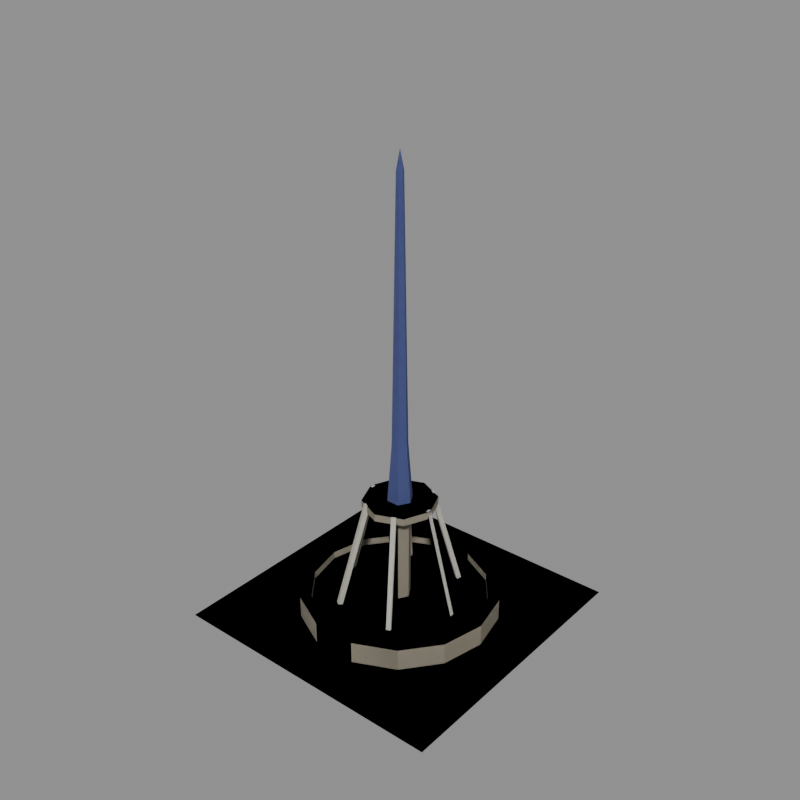 # Source: house_010.blend  (saved by Blender 5.2.44; exported with 4.5.12 LTS)
import bpy
from mathutils import Matrix  # noqa: F401  (used for matrix-valued properties, if any)

bpy.ops.wm.read_factory_settings(use_empty=True)
scene = bpy.context.scene
scene.name = 'model'

# ---- collections
col_construction_0 = bpy.data.collections.new('construction_0'); scene.collection.children.link(col_construction_0)
col_construction_1 = bpy.data.collections.new('construction_1'); scene.collection.children.link(col_construction_1)
col_construction_2 = bpy.data.collections.new('construction_2'); scene.collection.children.link(col_construction_2)
col_complete = bpy.data.collections.new('complete'); scene.collection.children.link(col_complete)
col_reference = bpy.data.collections.new('reference'); scene.collection.children.link(col_reference)

# ---- materials (node trees are filled in below, after node groups)
mat_dirt = bpy.data.materials.new('dirt')
mat_dirt.diffuse_color = (0.1706, 0.08354, 0.0331, 1.0)
mat_concrete = bpy.data.materials.new('concrete')
mat_concrete.diffuse_color = (0.3931, 0.3931, 0.3547, 1.0)
mat_stone = bpy.data.materials.new('stone')
mat_stone.diffuse_color = (0.448, 0.4064, 0.3185, 1.0)
mat_water = bpy.data.materials.new('water')
mat_water.diffuse_color = (0.0331, 0.1193, 0.3424, 1.0)
mat_window_blue = bpy.data.materials.new('window_blue')
mat_window_blue.diffuse_color = (0.1193, 0.1473, 0.3931, 1.0)
mat_plaster_white = bpy.data.materials.new('plaster_white')
mat_plaster_white.diffuse_color = (0.7874, 0.7678, 0.6921, 1.0)

# ---- material node trees
mat_dirt.use_nodes = True; mat_dirt.node_tree.nodes.clear()
_N = mat_dirt.node_tree.nodes; _L = mat_dirt.node_tree.links
n0 = _N.new('ShaderNodeBsdfPrincipled'); n0.name = 'Principled BSDF'; n0.location = (-200, 100)
n0.inputs[0].default_value = (0.1706, 0.08354, 0.0331, 1.0)
n0.inputs[2].default_value = 1.0
n0.inputs[10].default_value = 0.005
n1 = _N.new('ShaderNodeOutputMaterial'); n1.name = 'Material Output'; n1.location = (200, 100)
_L.new(n0.outputs[0], n1.inputs[0])
n1.is_active_output = True
mat_concrete.use_nodes = True; mat_concrete.node_tree.nodes.clear()
_N = mat_concrete.node_tree.nodes; _L = mat_concrete.node_tree.links
n0 = _N.new('ShaderNodeBsdfPrincipled'); n0.name = 'Principled BSDF'; n0.location = (-200, 100)
n0.inputs[0].default_value = (0.3931, 0.3931, 0.3547, 1.0)
n0.inputs[2].default_value = 1.0
n0.inputs[10].default_value = 0.005
n1 = _N.new('ShaderNodeOutputMaterial'); n1.name = 'Material Output'; n1.location = (200, 100)
_L.new(n0.outputs[0], n1.inputs[0])
n1.is_active_output = True
mat_stone.use_nodes = True; mat_stone.node_tree.nodes.clear()
_N = mat_stone.node_tree.nodes; _L = mat_stone.node_tree.links
n0 = _N.new('ShaderNodeBsdfPrincipled'); n0.name = 'Principled BSDF'; n0.location = (-200, 100)
n0.inputs[0].default_value = (0.448, 0.4064, 0.3185, 1.0)
n0.inputs[2].default_value = 1.0
n0.inputs[10].default_value = 0.005
n1 = _N.new('ShaderNodeOutputMaterial'); n1.name = 'Material Output'; n1.location = (200, 100)
_L.new(n0.outputs[0], n1.inputs[0])
n1.is_active_output = True
mat_water.use_nodes = True; mat_water.node_tree.nodes.clear()
_N = mat_water.node_tree.nodes; _L = mat_water.node_tree.links
n0 = _N.new('ShaderNodeBsdfPrincipled'); n0.name = 'Principled BSDF'; n0.location = (-200, 100)
n0.inputs[0].default_value = (0.0331, 0.1193, 0.3424, 1.0)
n0.inputs[2].default_value = 1.0
n0.inputs[10].default_value = 0.005
n1 = _N.new('ShaderNodeOutputMaterial'); n1.name = 'Material Output'; n1.location = (200, 100)
_L.new(n0.outputs[0], n1.inputs[0])
n1.is_active_output = True
mat_window_blue.use_nodes = True; mat_window_blue.node_tree.nodes.clear()
_N = mat_window_blue.node_tree.nodes; _L = mat_window_blue.node_tree.links
n0 = _N.new('ShaderNodeBsdfPrincipled'); n0.name = 'Principled BSDF'; n0.location = (-200, 100)
n0.inputs[0].default_value = (0.1193, 0.1473, 0.3931, 1.0)
n0.inputs[2].default_value = 1.0
n0.inputs[10].default_value = 0.005
n1 = _N.new('ShaderNodeOutputMaterial'); n1.name = 'Material Output'; n1.location = (200, 100)
_L.new(n0.outputs[0], n1.inputs[0])
n1.is_active_output = True
mat_plaster_white.use_nodes = True; mat_plaster_white.node_tree.nodes.clear()
_N = mat_plaster_white.node_tree.nodes; _L = mat_plaster_white.node_tree.links
n0 = _N.new('ShaderNodeBsdfPrincipled'); n0.name = 'Principled BSDF'; n0.location = (-200, 100)
n0.inputs[0].default_value = (0.7874, 0.7678, 0.6921, 1.0)
n0.inputs[2].default_value = 1.0
n0.inputs[10].default_value = 0.005
n1 = _N.new('ShaderNodeOutputMaterial'); n1.name = 'Material Output'; n1.location = (200, 100)
_L.new(n0.outputs[0], n1.inputs[0])
n1.is_active_output = True

# ---- meshes
me_construction_0 = bpy.data.meshes.new('construction_0')
me_construction_0.from_pydata([(0.2, 0.2, 0.08), (15.8, 0.2, 0.08), (15.8, 15.8, 0.08), (0.2, 15.8, 0.08)], [], [(0, 1, 2, 3)])
me_construction_0.materials.append(mat_dirt)
me_construction_0.update()
me_construction_1 = bpy.data.meshes.new('construction_1')
me_construction_1.from_pydata([(0.2, 0.2, 0.08), (15.8, 0.2, 0.08), (15.8, 15.8, 0.08), (0.2, 15.8, 0.08)], [], [(0, 1, 2, 3)])
me_construction_1.materials.append(mat_concrete)
me_construction_1.update()
me_construction_2 = bpy.data.meshes.new('construction_2')
me_construction_2.from_pydata([(0.2, 0.2, 0.08), (15.8, 0.2, 0.08), (15.8, 15.8, 0.08), (0.2, 15.8, 0.08), (13.4, 8.0, 0.1), (12.87, 10.34, 0.1), (11.37, 12.22, 0.1), (9.202, 13.26, 0.1), (6.798, 13.26, 0.1), (4.633, 12.22, 0.1), (3.135, 10.34, 0.1), (2.6, 8.0, 0.1), (3.135, 5.657, 0.1), (4.633, 3.778, 0.1), (6.798, 2.735, 0.1), (9.202, 2.735, 0.1), (11.37, 3.778, 0.1), (12.87, 5.657, 0.1), (13.4, 8.0, 1.3), (12.87, 10.34, 1.3), (11.37, 12.22, 1.3), (9.202, 13.26, 1.3), (6.798, 13.26, 1.3), (4.633, 12.22, 1.3), (3.135, 10.34, 1.3), (2.6, 8.0, 1.3), (3.135, 5.657, 1.3), (4.633, 3.778, 1.3), (6.798, 2.735, 1.3), (9.202, 2.735, 1.3), (11.37, 3.778, 1.3), (12.87, 5.657, 1.3), (12.8, 8.0, 1.3), (12.32, 10.08, 1.3), (10.99, 11.75, 1.3), (9.068, 12.68, 1.3), (6.932, 12.68, 1.3), (5.007, 11.75, 1.3), (3.675, 10.08, 1.3), (3.2, 8.0, 1.3), (3.675, 5.917, 1.3), (5.007, 4.247, 1.3), (6.932, 3.32, 1.3), (9.068, 3.32, 1.3), (10.99, 4.247, 1.3), (12.32, 5.917, 1.3), (12.8, 8.0, 0.9), (12.32, 10.08, 0.9), (10.99, 11.75, 0.9), (9.068, 12.68, 0.9), (6.932, 12.68, 0.9), (5.007, 11.75, 0.9), (3.675, 10.08, 0.9), (3.2, 8.0, 0.9), (3.675, 5.917, 0.9), (5.007, 4.247, 0.9), (6.932, 3.32, 0.9), (9.068, 3.32, 0.9), (10.99, 4.247, 0.9), (12.32, 5.917, 0.9), (12.85, 8.0, 0.1), (12.37, 10.1, 0.1), (11.02, 11.79, 0.1), (9.079, 12.73, 0.1), (6.921, 12.73, 0.1), (4.976, 11.79, 0.1), (3.63, 10.1, 0.1), (3.15, 8.0, 0.1), (3.63, 5.896, 0.1), (4.976, 4.208, 0.1), (6.921, 3.272, 0.1), (9.079, 3.272, 0.1), (11.02, 4.208, 0.1), (12.37, 5.896, 0.1), (12.85, 8.0, 0.85), (12.37, 10.1, 0.85), (11.02, 11.79, 0.85), (9.079, 12.73, 0.85), (6.921, 12.73, 0.85), (4.976, 11.79, 0.85), (3.63, 10.1, 0.85), (3.15, 8.0, 0.85), (3.63, 5.896, 0.85), (4.976, 4.208, 0.85), (6.921, 3.272, 0.85), (9.079, 3.272, 0.85), (11.02, 4.208, 0.85), (12.37, 5.896, 0.85), (8.6, 8.0, 0.8), (8.3, 8.52, 0.8), (7.7, 8.52, 0.8), (7.4, 8.0, 0.8), (7.7, 7.48, 0.8), (8.3, 7.48, 0.8), (8.6, 8.0, 6.0), (8.3, 8.52, 6.0), (7.7, 8.52, 6.0), (7.4, 8.0, 6.0), (7.7, 7.48, 6.0), (8.3, 7.48, 6.0), (8.5, 8.0, 5.6), (8.354, 8.354, 5.6), (8.0, 8.5, 5.6), (7.646, 8.354, 5.6), (7.5, 8.0, 5.6), (7.646, 7.646, 5.6), (8.0, 7.5, 5.6), (8.354, 7.646, 5.6), (10.0, 8.0, 6.4), (9.414, 9.414, 6.4), (8.0, 10.0, 6.4), (6.586, 9.414, 6.4), (6.0, 8.0, 6.4), (6.586, 6.586, 6.4), (8.0, 6.0, 6.4), (9.414, 6.586, 6.4), (10.0, 8.0, 6.8), (9.414, 9.414, 6.8), (8.0, 10.0, 6.8), (6.586, 9.414, 6.8), (6.0, 8.0, 6.8), (6.586, 6.586, 6.8), (8.0, 6.0, 6.8), (9.414, 6.586, 6.8), (8.7, 8.0, 6.8), (8.35, 8.606, 6.8), (7.65, 8.606, 6.8), (7.3, 8.0, 6.8), (7.65, 7.394, 6.8), (8.35, 7.394, 6.8), (8.45, 8.0, 10.0), (8.225, 8.39, 10.0), (7.775, 8.39, 10.0), (7.55, 8.0, 10.0), (7.775, 7.61, 10.0), (8.225, 7.61, 10.0), (8.2, 8.0, 24.0), (8.1, 8.173, 24.0), (7.9, 8.173, 24.0), (7.8, 8.0, 24.0), (7.9, 7.827, 24.0), (8.1, 7.827, 24.0), (8.0, 8.0, 25.0), (9.68, 8.125, 6.767), (9.68, 7.875, 6.767), (9.92, 7.875, 6.833), (9.92, 8.125, 6.833), (11.28, 8.125, 0.9668), (11.28, 7.875, 0.9668), (11.52, 7.875, 1.033), (11.52, 8.125, 1.033), (8.731, 9.517, 6.767), (8.948, 9.392, 6.767), (9.069, 9.601, 6.833), (8.852, 9.726, 6.833), (9.531, 10.9, 0.9668), (9.748, 10.78, 0.9668), (9.869, 10.99, 1.033), (9.652, 11.11, 1.033), (7.052, 9.392, 6.767), (7.269, 9.517, 6.767), (7.148, 9.726, 6.833), (6.931, 9.601, 6.833), (6.252, 10.78, 0.9668), (6.469, 10.9, 0.9668), (6.348, 11.11, 1.033), (6.131, 10.99, 1.033), (6.32, 7.875, 6.767), (6.32, 8.125, 6.767), (6.08, 8.125, 6.833), (6.08, 7.875, 6.833), (4.72, 7.875, 0.9668), (4.72, 8.125, 0.9668), (4.48, 8.125, 1.033), (4.48, 7.875, 1.033), (7.269, 6.483, 6.767), (7.052, 6.608, 6.767), (6.931, 6.399, 6.833), (7.148, 6.274, 6.833), (6.469, 5.097, 0.9668), (6.252, 5.222, 0.9668), (6.131, 5.014, 1.033), (6.348, 4.889, 1.033), (8.948, 6.608, 6.767), (8.731, 6.483, 6.767), (8.852, 6.274, 6.833), (9.069, 6.399, 6.833), (9.748, 5.222, 0.9668), (9.531, 5.097, 0.9668), (9.652, 4.889, 1.033), (9.869, 5.014, 1.033)], [], [(0, 1, 2, 3), (4, 5, 19, 18), (5, 6, 20, 19), (6, 7, 21, 20), (7, 8, 22, 21), (8, 9, 23, 22), (9, 10, 24, 23), (10, 11, 25, 24), (11, 12, 26, 25), (12, 13, 27, 26), (13, 14, 28, 27), (14, 15, 29, 28), (15, 16, 30, 29), (16, 17, 31, 30), (17, 4, 18, 31), (18, 19, 33, 32), (19, 20, 34, 33), (20, 21, 35, 34), (21, 22, 36, 35), (22, 23, 37, 36), (23, 24, 38, 37), (24, 25, 39, 38), (25, 26, 40, 39), (26, 27, 41, 40), (27, 28, 42, 41), (28, 29, 43, 42), (29, 30, 44, 43), (30, 31, 45, 44), (31, 18, 32, 45), (32, 33, 47, 46), (33, 34, 48, 47), (34, 35, 49, 48), (35, 36, 50, 49), (36, 37, 51, 50), (37, 38, 52, 51), (38, 39, 53, 52), (39, 40, 54, 53), (40, 41, 55, 54), (41, 42, 56, 55), (42, 43, 57, 56), (43, 44, 58, 57), (44, 45, 59, 58), (45, 32, 46, 59), (60, 61, 75, 74), (61, 62, 76, 75), (62, 63, 77, 76), (63, 64, 78, 77), (64, 65, 79, 78), (65, 66, 80, 79), (66, 67, 81, 80), (67, 68, 82, 81), (68, 69, 83, 82), (69, 70, 84, 83), (70, 71, 85, 84), (71, 72, 86, 85), (72, 73, 87, 86), (73, 60, 74, 87), (74, 75, 76, 77, 78, 79, 80, 81, 82, 83, 84, 85, 86, 87), (88, 89, 95, 94), (89, 90, 96, 95), (90, 91, 97, 96), (91, 92, 98, 97), (92, 93, 99, 98), (93, 88, 94, 99), (94, 95, 96, 97, 98, 99), (100, 101, 109, 108), (101, 102, 110, 109), (102, 103, 111, 110), (103, 104, 112, 111), (104, 105, 113, 112), (105, 106, 114, 113), (106, 107, 115, 114), (107, 100, 108, 115), (108, 109, 117, 116), (109, 110, 118, 117), (110, 111, 119, 118), (111, 112, 120, 119), (112, 113, 121, 120), (113, 114, 122, 121), (114, 115, 123, 122), (115, 108, 116, 123), (116, 117, 118, 119, 120, 121, 122, 123), (124, 125, 131, 130), (125, 126, 132, 131), (126, 127, 133, 132), (127, 128, 134, 133), (128, 129, 135, 134), (129, 124, 130, 135), (130, 131, 137, 136), (131, 132, 138, 137), (132, 133, 139, 138), (133, 134, 140, 139), (134, 135, 141, 140), (135, 130, 136, 141), (136, 137, 142), (137, 138, 142), (138, 139, 142), (139, 140, 142), (140, 141, 142), (141, 136, 142), (143, 144, 148, 147), (144, 145, 149, 148), (145, 146, 150, 149), (146, 143, 147, 150), (146, 145, 144, 143), (147, 148, 149, 150), (151, 152, 156, 155), (152, 153, 157, 156), (153, 154, 158, 157), (154, 151, 155, 158), (154, 153, 152, 151), (155, 156, 157, 158), (159, 160, 164, 163), (160, 161, 165, 164), (161, 162, 166, 165), (162, 159, 163, 166), (162, 161, 160, 159), (163, 164, 165, 166), (167, 168, 172, 171), (168, 169, 173, 172), (169, 170, 174, 173), (170, 167, 171, 174), (170, 169, 168, 167), (171, 172, 173, 174), (175, 176, 180, 179), (176, 177, 181, 180), (177, 178, 182, 181), (178, 175, 179, 182), (178, 177, 176, 175), (179, 180, 181, 182), (183, 184, 188, 187), (184, 185, 189, 188), (185, 186, 190, 189), (186, 183, 187, 190), (186, 185, 184, 183), (187, 188, 189, 190)])
me_construction_2.polygons.foreach_set('material_index', [0, 1, 1, 1, 1, 1, 1, 1, 1, 1, 1, 1, 1, 1, 1, 1, 1, 1, 1, 1, 1, 1, 1, 1, 1, 1, 1, 1, 1, 1, 1, 1, 1, 1, 1, 1, 1, 1, 1, 1, 1, 1, 1, 2, 2, 2, 2, 2, 2, 2, 2, 2, 2, 2, 2, 2, 2, 2, 1, 1, 1, 1, 1, 1, 1, 1, 1, 1, 1, 1, 1, 1, 1, 1, 1, 1, 1, 1, 1, 1, 1, 2, 3, 3, 3, 3, 3, 3, 3, 3, 3, 3, 3, 3, 3, 3, 3, 3, 3, 3, 4, 4, 4, 4, 4, 4, 4, 4, 4, 4, 4, 4, 4, 4, 4, 4, 4, 4, 4, 4, 4, 4, 4, 4, 4, 4, 4, 4, 4, 4, 4, 4, 4, 4, 4, 4])
me_construction_2.materials.append(mat_concrete)
me_construction_2.materials.append(mat_stone)
me_construction_2.materials.append(mat_water)
me_construction_2.materials.append(mat_window_blue)
me_construction_2.materials.append(mat_plaster_white)
me_construction_2.update()
me_complete = bpy.data.meshes.new('complete')
me_complete.from_pydata([(0.2, 0.2, 0.08), (15.8, 0.2, 0.08), (15.8, 15.8, 0.08), (0.2, 15.8, 0.08), (13.4, 8.0, 0.1), (12.87, 10.34, 0.1), (11.37, 12.22, 0.1), (9.202, 13.26, 0.1), (6.798, 13.26, 0.1), (4.633, 12.22, 0.1), (3.135, 10.34, 0.1), (2.6, 8.0, 0.1), (3.135, 5.657, 0.1), (4.633, 3.778, 0.1), (6.798, 2.735, 0.1), (9.202, 2.735, 0.1), (11.37, 3.778, 0.1), (12.87, 5.657, 0.1), (13.4, 8.0, 1.3), (12.87, 10.34, 1.3), (11.37, 12.22, 1.3), (9.202, 13.26, 1.3), (6.798, 13.26, 1.3), (4.633, 12.22, 1.3), (3.135, 10.34, 1.3), (2.6, 8.0, 1.3), (3.135, 5.657, 1.3), (4.633, 3.778, 1.3), (6.798, 2.735, 1.3), (9.202, 2.735, 1.3), (11.37, 3.778, 1.3), (12.87, 5.657, 1.3), (12.8, 8.0, 1.3), (12.32, 10.08, 1.3), (10.99, 11.75, 1.3), (9.068, 12.68, 1.3), (6.932, 12.68, 1.3), (5.007, 11.75, 1.3), (3.675, 10.08, 1.3), (3.2, 8.0, 1.3), (3.675, 5.917, 1.3), (5.007, 4.247, 1.3), (6.932, 3.32, 1.3), (9.068, 3.32, 1.3), (10.99, 4.247, 1.3), (12.32, 5.917, 1.3), (12.8, 8.0, 0.9), (12.32, 10.08, 0.9), (10.99, 11.75, 0.9), (9.068, 12.68, 0.9), (6.932, 12.68, 0.9), (5.007, 11.75, 0.9), (3.675, 10.08, 0.9), (3.2, 8.0, 0.9), (3.675, 5.917, 0.9), (5.007, 4.247, 0.9), (6.932, 3.32, 0.9), (9.068, 3.32, 0.9), (10.99, 4.247, 0.9), (12.32, 5.917, 0.9), (12.85, 8.0, 0.1), (12.37, 10.1, 0.1), (11.02, 11.79, 0.1), (9.079, 12.73, 0.1), (6.921, 12.73, 0.1), (4.976, 11.79, 0.1), (3.63, 10.1, 0.1), (3.15, 8.0, 0.1), (3.63, 5.896, 0.1), (4.976, 4.208, 0.1), (6.921, 3.272, 0.1), (9.079, 3.272, 0.1), (11.02, 4.208, 0.1), (12.37, 5.896, 0.1), (12.85, 8.0, 0.85), (12.37, 10.1, 0.85), (11.02, 11.79, 0.85), (9.079, 12.73, 0.85), (6.921, 12.73, 0.85), (4.976, 11.79, 0.85), (3.63, 10.1, 0.85), (3.15, 8.0, 0.85), (3.63, 5.896, 0.85), (4.976, 4.208, 0.85), (6.921, 3.272, 0.85), (9.079, 3.272, 0.85), (11.02, 4.208, 0.85), (12.37, 5.896, 0.85), (8.6, 8.0, 0.8), (8.3, 8.52, 0.8), (7.7, 8.52, 0.8), (7.4, 8.0, 0.8), (7.7, 7.48, 0.8), (8.3, 7.48, 0.8), (8.6, 8.0, 6.0), (8.3, 8.52, 6.0), (7.7, 8.52, 6.0), (7.4, 8.0, 6.0), (7.7, 7.48, 6.0), (8.3, 7.48, 6.0), (8.5, 8.0, 5.6), (8.354, 8.354, 5.6), (8.0, 8.5, 5.6), (7.646, 8.354, 5.6), (7.5, 8.0, 5.6), (7.646, 7.646, 5.6), (8.0, 7.5, 5.6), (8.354, 7.646, 5.6), (10.0, 8.0, 6.4), (9.414, 9.414, 6.4), (8.0, 10.0, 6.4), (6.586, 9.414, 6.4), (6.0, 8.0, 6.4), (6.586, 6.586, 6.4), (8.0, 6.0, 6.4), (9.414, 6.586, 6.4), (10.0, 8.0, 6.8), (9.414, 9.414, 6.8), (8.0, 10.0, 6.8), (6.586, 9.414, 6.8), (6.0, 8.0, 6.8), (6.586, 6.586, 6.8), (8.0, 6.0, 6.8), (9.414, 6.586, 6.8), (8.7, 8.0, 6.8), (8.35, 8.606, 6.8), (7.65, 8.606, 6.8), (7.3, 8.0, 6.8), (7.65, 7.394, 6.8), (8.35, 7.394, 6.8), (8.45, 8.0, 10.0), (8.225, 8.39, 10.0), (7.775, 8.39, 10.0), (7.55, 8.0, 10.0), (7.775, 7.61, 10.0), (8.225, 7.61, 10.0), (8.2, 8.0, 24.0), (8.1, 8.173, 24.0), (7.9, 8.173, 24.0), (7.8, 8.0, 24.0), (7.9, 7.827, 24.0), (8.1, 7.827, 24.0), (8.0, 8.0, 25.0), (9.68, 8.125, 6.767), (9.68, 7.875, 6.767), (9.92, 7.875, 6.833), (9.92, 8.125, 6.833), (11.28, 8.125, 0.9668), (11.28, 7.875, 0.9668), (11.52, 7.875, 1.033), (11.52, 8.125, 1.033), (8.731, 9.517, 6.767), (8.948, 9.392, 6.767), (9.069, 9.601, 6.833), (8.852, 9.726, 6.833), (9.531, 10.9, 0.9668), (9.748, 10.78, 0.9668), (9.869, 10.99, 1.033), (9.652, 11.11, 1.033), (7.052, 9.392, 6.767), (7.269, 9.517, 6.767), (7.148, 9.726, 6.833), (6.931, 9.601, 6.833), (6.252, 10.78, 0.9668), (6.469, 10.9, 0.9668), (6.348, 11.11, 1.033), (6.131, 10.99, 1.033), (6.32, 7.875, 6.767), (6.32, 8.125, 6.767), (6.08, 8.125, 6.833), (6.08, 7.875, 6.833), (4.72, 7.875, 0.9668), (4.72, 8.125, 0.9668), (4.48, 8.125, 1.033), (4.48, 7.875, 1.033), (7.269, 6.483, 6.767), (7.052, 6.608, 6.767), (6.931, 6.399, 6.833), (7.148, 6.274, 6.833), (6.469, 5.097, 0.9668), (6.252, 5.222, 0.9668), (6.131, 5.014, 1.033), (6.348, 4.889, 1.033), (8.948, 6.608, 6.767), (8.731, 6.483, 6.767), (8.852, 6.274, 6.833), (9.069, 6.399, 6.833), (9.748, 5.222, 0.9668), (9.531, 5.097, 0.9668), (9.652, 4.889, 1.033), (9.869, 5.014, 1.033)], [], [(0, 1, 2, 3), (4, 5, 19, 18), (5, 6, 20, 19), (6, 7, 21, 20), (7, 8, 22, 21), (8, 9, 23, 22), (9, 10, 24, 23), (10, 11, 25, 24), (11, 12, 26, 25), (12, 13, 27, 26), (13, 14, 28, 27), (14, 15, 29, 28), (15, 16, 30, 29), (16, 17, 31, 30), (17, 4, 18, 31), (18, 19, 33, 32), (19, 20, 34, 33), (20, 21, 35, 34), (21, 22, 36, 35), (22, 23, 37, 36), (23, 24, 38, 37), (24, 25, 39, 38), (25, 26, 40, 39), (26, 27, 41, 40), (27, 28, 42, 41), (28, 29, 43, 42), (29, 30, 44, 43), (30, 31, 45, 44), (31, 18, 32, 45), (32, 33, 47, 46), (33, 34, 48, 47), (34, 35, 49, 48), (35, 36, 50, 49), (36, 37, 51, 50), (37, 38, 52, 51), (38, 39, 53, 52), (39, 40, 54, 53), (40, 41, 55, 54), (41, 42, 56, 55), (42, 43, 57, 56), (43, 44, 58, 57), (44, 45, 59, 58), (45, 32, 46, 59), (60, 61, 75, 74), (61, 62, 76, 75), (62, 63, 77, 76), (63, 64, 78, 77), (64, 65, 79, 78), (65, 66, 80, 79), (66, 67, 81, 80), (67, 68, 82, 81), (68, 69, 83, 82), (69, 70, 84, 83), (70, 71, 85, 84), (71, 72, 86, 85), (72, 73, 87, 86), (73, 60, 74, 87), (74, 75, 76, 77, 78, 79, 80, 81, 82, 83, 84, 85, 86, 87), (88, 89, 95, 94), (89, 90, 96, 95), (90, 91, 97, 96), (91, 92, 98, 97), (92, 93, 99, 98), (93, 88, 94, 99), (94, 95, 96, 97, 98, 99), (100, 101, 109, 108), (101, 102, 110, 109), (102, 103, 111, 110), (103, 104, 112, 111), (104, 105, 113, 112), (105, 106, 114, 113), (106, 107, 115, 114), (107, 100, 108, 115), (108, 109, 117, 116), (109, 110, 118, 117), (110, 111, 119, 118), (111, 112, 120, 119), (112, 113, 121, 120), (113, 114, 122, 121), (114, 115, 123, 122), (115, 108, 116, 123), (116, 117, 118, 119, 120, 121, 122, 123), (124, 125, 131, 130), (125, 126, 132, 131), (126, 127, 133, 132), (127, 128, 134, 133), (128, 129, 135, 134), (129, 124, 130, 135), (130, 131, 137, 136), (131, 132, 138, 137), (132, 133, 139, 138), (133, 134, 140, 139), (134, 135, 141, 140), (135, 130, 136, 141), (136, 137, 142), (137, 138, 142), (138, 139, 142), (139, 140, 142), (140, 141, 142), (141, 136, 142), (143, 144, 148, 147), (144, 145, 149, 148), (145, 146, 150, 149), (146, 143, 147, 150), (146, 145, 144, 143), (147, 148, 149, 150), (151, 152, 156, 155), (152, 153, 157, 156), (153, 154, 158, 157), (154, 151, 155, 158), (154, 153, 152, 151), (155, 156, 157, 158), (159, 160, 164, 163), (160, 161, 165, 164), (161, 162, 166, 165), (162, 159, 163, 166), (162, 161, 160, 159), (163, 164, 165, 166), (167, 168, 172, 171), (168, 169, 173, 172), (169, 170, 174, 173), (170, 167, 171, 174), (170, 169, 168, 167), (171, 172, 173, 174), (175, 176, 180, 179), (176, 177, 181, 180), (177, 178, 182, 181), (178, 175, 179, 182), (178, 177, 176, 175), (179, 180, 181, 182), (183, 184, 188, 187), (184, 185, 189, 188), (185, 186, 190, 189), (186, 183, 187, 190), (186, 185, 184, 183), (187, 188, 189, 190)])
me_complete.polygons.foreach_set('material_index', [0, 1, 1, 1, 1, 1, 1, 1, 1, 1, 1, 1, 1, 1, 1, 1, 1, 1, 1, 1, 1, 1, 1, 1, 1, 1, 1, 1, 1, 1, 1, 1, 1, 1, 1, 1, 1, 1, 1, 1, 1, 1, 1, 2, 2, 2, 2, 2, 2, 2, 2, 2, 2, 2, 2, 2, 2, 2, 1, 1, 1, 1, 1, 1, 1, 1, 1, 1, 1, 1, 1, 1, 1, 1, 1, 1, 1, 1, 1, 1, 1, 2, 3, 3, 3, 3, 3, 3, 3, 3, 3, 3, 3, 3, 3, 3, 3, 3, 3, 3, 4, 4, 4, 4, 4, 4, 4, 4, 4, 4, 4, 4, 4, 4, 4, 4, 4, 4, 4, 4, 4, 4, 4, 4, 4, 4, 4, 4, 4, 4, 4, 4, 4, 4, 4, 4])
me_complete.materials.append(mat_concrete)
me_complete.materials.append(mat_stone)
me_complete.materials.append(mat_water)
me_complete.materials.append(mat_window_blue)
me_complete.materials.append(mat_plaster_white)
me_complete.update()
me_footprint = bpy.data.meshes.new('footprint')
me_footprint.from_pydata([(0.0, 0.0, 0.0), (16.0, 0.0, 0.0), (16.0, 16.0, 0.0), (0.0, 16.0, 0.0)], [(0, 1), (1, 2), (2, 3), (3, 0)], [])
me_footprint.update()

# ---- objects
ob_construction_0 = bpy.data.objects.new('construction_0', me_construction_0)
ob_construction_1 = bpy.data.objects.new('construction_1', me_construction_1)
ob_construction_2 = bpy.data.objects.new('construction_2', me_construction_2)
ob_complete = bpy.data.objects.new('complete', me_complete)
ob_footprint = bpy.data.objects.new('footprint', me_footprint)
ob_tile_0_0 = bpy.data.objects.new('tile_0_0', None)
ob_reference_image = bpy.data.objects.new('reference_image', None)

# ---- transforms, parenting, visibility, modifiers, constraints
ob_construction_0.location = (0.0, 0.0, 0.0)
ob_construction_1.location = (0.0, 0.0, 0.0)
ob_construction_2.location = (0.0, 0.0, 0.0)
ob_complete.location = (0.0, 0.0, 0.0)
ob_footprint.location = (0.0, 0.0, 0.0)
ob_tile_0_0.location = (0.0, 0.0, 0.0)
ob_reference_image.location = (60.0, -60.0, 20.0)
ob_reference_image.rotation_euler = (1.047, 0.0, 2.356)
ob_reference_image.empty_display_type = 'IMAGE'
ob_reference_image.empty_display_size = 40.0

# ---- collection membership
col_construction_0.objects.link(ob_construction_0)
col_construction_1.objects.link(ob_construction_1)
col_construction_2.objects.link(ob_construction_2)
col_complete.objects.link(ob_complete)
col_reference.objects.link(ob_footprint)
col_reference.objects.link(ob_tile_0_0)
col_reference.objects.link(ob_reference_image)

# ---- scene / render settings (as saved in the file)
scene.frame_start = 1; scene.frame_end = 250; scene.frame_set(1)
scene.render.engine = 'BLENDER_WORKBENCH'
scene.render.resolution_x = 512
scene.render.resolution_y = 512
scene.render.film_transparent = True
scene.render.bake_bias = 0.0
scene.render.bake_samples = 0
scene.render.compositor_device = 'GPU'
scene.eevee.use_volume_custom_range = False
scene.eevee.fast_gi_thickness_near = 0.1
scene.eevee.fast_gi_thickness_far = 0.0
scene.eevee.ray_tracing_options.screen_trace_thickness = 0.1
bpy.context.view_layer.update()

# ---- added for rendering (the .blend has no active camera and no usable light): camera, sun + grey world if the file has none
cam_auto = bpy.data.cameras.new('AutoCamera')
cam_auto.lens = 50.0
cam_auto.sensor_width = 36.0
cam_auto.clip_end = 1000.0
ob_auto_camera = bpy.data.objects.new('AutoCamera', cam_auto)
scene.collection.objects.link(ob_auto_camera)
ob_auto_camera.location = (39.198, -29.4377, 37.4584)
ob_auto_camera.rotation_euler = (1.09748, -7.21219e-08, 0.694738)
scene.camera = ob_auto_camera
light_auto_sun = bpy.data.lights.new('AutoSun', 'SUN')
light_auto_sun.energy = 3.0
light_auto_sun.angle = 0.0523599
ob_auto_sun = bpy.data.objects.new('AutoSun', light_auto_sun)
scene.collection.objects.link(ob_auto_sun)
ob_auto_sun.rotation_euler = (0.872665, 0.174533, 0.523599)
if scene.world is None:
    world_auto = bpy.data.worlds.new('AutoWorld')
    world_auto.color = (0.3, 0.3, 0.3)
    scene.world = world_auto
bpy.context.view_layer.update()
